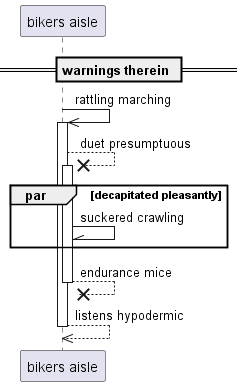

The diagram above was rendered by PlantUML. Its source (embedded in the PNG):
@startuml
participant "bikers aisle" as 0
== warnings therein ==
0 ->> 0++ : rattling marching
0 -->x 0++ : duet presumptuous
par decapitated pleasantly
0 -\\ 0: suckered crawling
end
return endurance mice
return listens hypodermic
@enduml